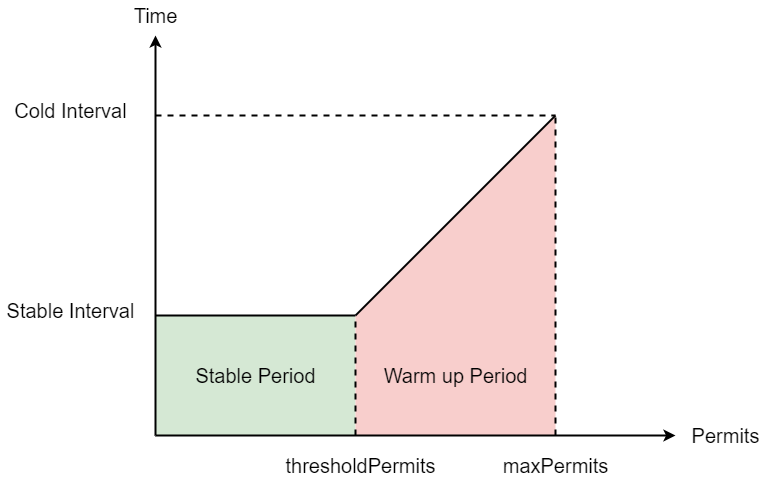

The diagram above was exported from draw.io. Its source (the exported page's mxGraphModel, read from the mxfile embedded in the PNG):
<mxGraphModel dx="1837" dy="1285" grid="1" gridSize="10" guides="1" tooltips="1" connect="1" arrows="1" fold="1" page="1" pageScale="1" pageWidth="827" pageHeight="1169" math="0" shadow="0">
  <root>
    <mxCell id="0" />
    <mxCell id="1" parent="0" />
    <mxCell id="z52ywOTffXfLgv7AzZrE-3" value="" style="endArrow=none;html=1;rounded=0;strokeWidth=2;endFill=0;dashed=1;" edge="1" parent="1">
      <mxGeometry width="50" height="50" relative="1" as="geometry">
        <mxPoint x="200" y="280" as="sourcePoint" />
        <mxPoint x="600" y="280" as="targetPoint" />
      </mxGeometry>
    </mxCell>
    <mxCell id="z52ywOTffXfLgv7AzZrE-10" value="" style="whiteSpace=wrap;html=1;fontFamily=Helvetica;fontSize=20;labelBorderColor=#000000;labelBackgroundColor=none;strokeColor=none;fillColor=#d5e8d4;" vertex="1" parent="1">
      <mxGeometry x="200" y="480" width="200" height="120" as="geometry" />
    </mxCell>
    <mxCell id="z52ywOTffXfLgv7AzZrE-12" value="" style="shape=manualInput;whiteSpace=wrap;html=1;labelBackgroundColor=none;labelBorderColor=#000000;fontFamily=Helvetica;fontSize=20;size=200;strokeColor=none;fillColor=#f8cecc;" vertex="1" parent="1">
      <mxGeometry x="400" y="280" width="200" height="320" as="geometry" />
    </mxCell>
    <mxCell id="z52ywOTffXfLgv7AzZrE-8" value="&lt;font style=&quot;font-size: 20px&quot;&gt;&lt;span style=&quot;font-size: 20px&quot;&gt;Time&lt;/span&gt;&lt;/font&gt;" style="text;html=1;align=center;verticalAlign=middle;resizable=0;points=[];autosize=1;strokeColor=none;fillColor=none;fontFamily=Helvetica;fontSize=20;" vertex="1" parent="1">
      <mxGeometry x="170" y="165" width="60" height="30" as="geometry" />
    </mxCell>
    <mxCell id="z52ywOTffXfLgv7AzZrE-9" value="&lt;font style=&quot;font-size: 20px&quot;&gt;&lt;span style=&quot;font-size: 20px&quot;&gt;Permits&lt;/span&gt;&lt;/font&gt;" style="text;html=1;align=center;verticalAlign=middle;resizable=0;points=[];autosize=1;strokeColor=none;fillColor=none;fontFamily=Helvetica;fontSize=20;" vertex="1" parent="1">
      <mxGeometry x="730" y="585" width="80" height="30" as="geometry" />
    </mxCell>
    <mxCell id="z52ywOTffXfLgv7AzZrE-13" value="&lt;font style=&quot;font-size: 20px&quot;&gt;&lt;span style=&quot;font-size: 20px&quot;&gt;Cold Interval&lt;/span&gt;&lt;/font&gt;" style="text;html=1;align=center;verticalAlign=middle;resizable=0;points=[];autosize=1;strokeColor=none;fillColor=none;fontFamily=Helvetica;fontSize=20;" vertex="1" parent="1">
      <mxGeometry x="50" y="260" width="130" height="30" as="geometry" />
    </mxCell>
    <mxCell id="z52ywOTffXfLgv7AzZrE-14" value="&lt;font style=&quot;font-size: 20px&quot;&gt;&lt;span style=&quot;font-size: 20px&quot;&gt;Stable Interval&lt;/span&gt;&lt;/font&gt;" style="text;html=1;align=center;verticalAlign=middle;resizable=0;points=[];autosize=1;strokeColor=none;fillColor=none;fontFamily=Helvetica;fontSize=20;" vertex="1" parent="1">
      <mxGeometry x="45" y="460" width="140" height="30" as="geometry" />
    </mxCell>
    <mxCell id="z52ywOTffXfLgv7AzZrE-2" value="" style="endArrow=classic;html=1;rounded=0;strokeWidth=2;" edge="1" parent="1">
      <mxGeometry width="50" height="50" relative="1" as="geometry">
        <mxPoint x="200" y="600" as="sourcePoint" />
        <mxPoint x="720" y="600" as="targetPoint" />
      </mxGeometry>
    </mxCell>
    <mxCell id="z52ywOTffXfLgv7AzZrE-4" value="" style="endArrow=none;html=1;rounded=0;strokeWidth=2;endFill=0;dashed=1;" edge="1" parent="1">
      <mxGeometry width="50" height="50" relative="1" as="geometry">
        <mxPoint x="600" y="600" as="sourcePoint" />
        <mxPoint x="600" y="280" as="targetPoint" />
      </mxGeometry>
    </mxCell>
    <mxCell id="z52ywOTffXfLgv7AzZrE-7" value="" style="endArrow=none;html=1;rounded=0;strokeWidth=2;endFill=0;dashed=1;" edge="1" parent="1">
      <mxGeometry width="50" height="50" relative="1" as="geometry">
        <mxPoint x="400" y="600" as="sourcePoint" />
        <mxPoint x="400" y="480" as="targetPoint" />
      </mxGeometry>
    </mxCell>
    <mxCell id="z52ywOTffXfLgv7AzZrE-5" value="" style="endArrow=none;html=1;rounded=0;strokeWidth=2;endFill=0;" edge="1" parent="1">
      <mxGeometry width="50" height="50" relative="1" as="geometry">
        <mxPoint x="200" y="480" as="sourcePoint" />
        <mxPoint x="400" y="480" as="targetPoint" />
      </mxGeometry>
    </mxCell>
    <mxCell id="z52ywOTffXfLgv7AzZrE-6" value="" style="endArrow=none;html=1;rounded=0;strokeWidth=2;endFill=0;" edge="1" parent="1">
      <mxGeometry width="50" height="50" relative="1" as="geometry">
        <mxPoint x="400" y="480" as="sourcePoint" />
        <mxPoint x="600" y="280" as="targetPoint" />
      </mxGeometry>
    </mxCell>
    <mxCell id="z52ywOTffXfLgv7AzZrE-15" value="&lt;font style=&quot;font-size: 20px&quot;&gt;&lt;span style=&quot;font-size: 20px&quot;&gt;Warm up Period&lt;/span&gt;&lt;/font&gt;" style="text;html=1;align=center;verticalAlign=middle;resizable=0;points=[];autosize=1;strokeColor=none;fillColor=none;fontFamily=Helvetica;fontSize=20;" vertex="1" parent="1">
      <mxGeometry x="420" y="525" width="160" height="30" as="geometry" />
    </mxCell>
    <mxCell id="z52ywOTffXfLgv7AzZrE-16" value="&lt;font style=&quot;font-size: 20px&quot;&gt;&lt;span style=&quot;font-size: 20px&quot;&gt;Stable Period&lt;/span&gt;&lt;/font&gt;" style="text;html=1;align=center;verticalAlign=middle;resizable=0;points=[];autosize=1;strokeColor=none;fillColor=none;fontFamily=Helvetica;fontSize=20;" vertex="1" parent="1">
      <mxGeometry x="230" y="525" width="140" height="30" as="geometry" />
    </mxCell>
    <mxCell id="z52ywOTffXfLgv7AzZrE-1" value="" style="endArrow=classic;html=1;rounded=0;strokeWidth=2;" edge="1" parent="1">
      <mxGeometry width="50" height="50" relative="1" as="geometry">
        <mxPoint x="200" y="600" as="sourcePoint" />
        <mxPoint x="200" y="200" as="targetPoint" />
      </mxGeometry>
    </mxCell>
    <mxCell id="z52ywOTffXfLgv7AzZrE-17" value="&lt;font style=&quot;font-size: 20px&quot;&gt;&lt;span style=&quot;font-size: 20px&quot;&gt;thresholdPermits&lt;/span&gt;&lt;/font&gt;" style="text;html=1;align=center;verticalAlign=middle;resizable=0;points=[];autosize=1;strokeColor=none;fillColor=none;fontFamily=Helvetica;fontSize=20;" vertex="1" parent="1">
      <mxGeometry x="320" y="615" width="170" height="30" as="geometry" />
    </mxCell>
    <mxCell id="z52ywOTffXfLgv7AzZrE-20" value="&lt;font style=&quot;font-size: 20px&quot;&gt;&lt;span style=&quot;font-size: 20px&quot;&gt;maxPermits&lt;/span&gt;&lt;/font&gt;" style="text;html=1;align=center;verticalAlign=middle;resizable=0;points=[];autosize=1;strokeColor=none;fillColor=none;fontFamily=Helvetica;fontSize=20;" vertex="1" parent="1">
      <mxGeometry x="540" y="615" width="120" height="30" as="geometry" />
    </mxCell>
  </root>
</mxGraphModel>